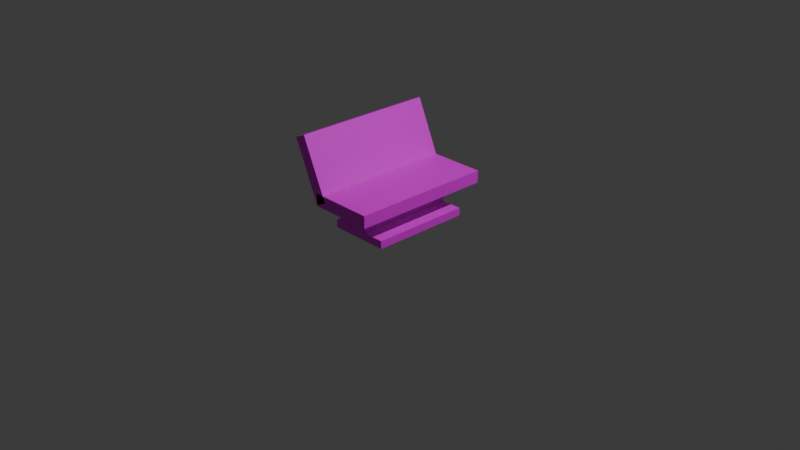# Source: bench.blend  (saved by Blender 5.1.30; exported with 4.5.12 LTS)
import bpy
from mathutils import Matrix  # noqa: F401  (used for matrix-valued properties, if any)

bpy.ops.wm.read_factory_settings(use_empty=True)
scene = bpy.context.scene
scene.name = 'Scene'

# ---- collections
col_collection = bpy.data.collections.new('Collection'); scene.collection.children.link(col_collection)

# ---- images (referenced by path relative to the original .blend; pixels are not part of the script)
import os
ASSET_DIR = os.environ.get("B2B_ASSET_DIR", "")  # directory of the original .blend (textures are referenced by path, not embedded)
HERE = os.path.dirname(os.path.abspath(__file__))  # packed textures are extracted next to this script under _unpacked/

def load_image(name, relpath, width, height, colorspace="sRGB"):
    """Load a texture the original file referenced (path relative to the .blend, or extracted next to this script)."""
    p = next((c for c in (os.path.join(HERE, relpath), os.path.join(ASSET_DIR, relpath)) if relpath and os.path.exists(c)), "")
    if p:
        img = bpy.data.images.load(p, check_existing=True)
        img.name = name
    else:  # same state as the original file: an image datablock whose file is absent (Cycles renders it pink)
        img = bpy.data.images.new(name, width, height)
        img.source = "FILE"
        img.filepath = "//" + (relpath or name)
    img.colorspace_settings.name = colorspace
    return img
img_material_003_base_color_001 = load_image('Material.003 Base Color.001', 'bancR.png', 1024, 1024, 'sRGB')

# ---- materials (node trees are filled in below, after node groups)
mat_material_003 = bpy.data.materials.new('Material.003')

# ---- material node trees
mat_material_003.use_nodes = True; mat_material_003.node_tree.nodes.clear()
_N = mat_material_003.node_tree.nodes; _L = mat_material_003.node_tree.links
n0 = _N.new('ShaderNodeBsdfPrincipled'); n0.name = 'Principled BSDF'; n0.location = (-200, 100)
n1 = _N.new('ShaderNodeOutputMaterial'); n1.name = 'Material Output'; n1.location = (200, 100)
n2 = _N.new('ShaderNodeTexImage'); n2.name = 'Image Texture.001'; n2.location = (0, 0)
n2.image = img_material_003_base_color_001
n3 = _N.new('ShaderNodeTexImage'); n3.name = 'Image Texture'; n3.location = (-490, 75)
n3.image = img_material_003_base_color_001
_L.new(n0.outputs[0], n1.inputs[0])
_L.new(n3.outputs[0], n0.inputs[0])
n1.is_active_output = True

# ---- world
world_world = bpy.data.worlds.new('World'); scene.world = world_world
world_world.use_nodes = True; world_world.node_tree.nodes.clear()
_N = world_world.node_tree.nodes; _L = world_world.node_tree.links
n0 = _N.new('ShaderNodeOutputWorld'); n0.name = 'World Output'; n0.location = (200, 100)
n1 = _N.new('ShaderNodeBackground'); n1.name = 'Background'; n1.location = (-200, 100)
n1.inputs[0].default_value = (0.05088, 0.05088, 0.05088, 1.0)
_L.new(n1.outputs[0], n0.inputs[0])
n0.is_active_output = True
world_world.color = (0.05088, 0.05088, 0.05088)
world_world.sun_shadow_jitter_overblur = 0.0

# ---- cameras
cam_camera = bpy.data.cameras.new('Camera')
cam_camera.clip_end = 100.0
cam_camera.ortho_scale = 7.314

# ---- lights
light_light = bpy.data.lights.new('Light', 'POINT')
light_light.energy = 1000.0
light_light.shadow_soft_size = 0.1

# ---- meshes
me_cube = bpy.data.meshes.new('Cube')
me_cube.from_pydata([(0.3472, 0.7757, 0.06703), (0.3472, 0.7757, -0.06703), (0.3472, -0.7757, 0.06703), (0.3472, -0.7757, -0.06703), (-0.3472, 0.7757, 0.06703), (-0.3472, 0.7757, -0.06703), (-0.3472, -0.7757, 0.06703), (-0.3472, -0.7757, -0.06703), (-0.6342, 0.7757, 0.5779), (-0.512, 0.7757, 0.6329), (-0.6342, -0.7757, 0.5779), (-0.512, -0.7757, 0.6329), (-0.3493, 0.7757, -0.05525), (-0.227, 0.7757, -0.0002251), (-0.3493, -0.7757, -0.05525), (-0.227, -0.7757, -0.0002254), (0.0, 0.5434, -0.06703), (0.0, -0.7757, 0.06703), (0.0, -0.5434, -0.06703), (0.0, 0.7757, 0.06703), (-0.1685, 0.7757, -0.06703), (-0.1685, -0.7757, 0.06703), (-0.1685, -0.7757, -0.06703), (-0.1685, 0.7757, 0.06703), (0.1736, -0.7757, -0.06703), (0.1736, 0.7757, 0.06703), (0.1736, 0.7757, -0.06703), (0.1736, -0.7757, 0.06703), (0.08679, 0.5434, -0.06703), (0.08679, -0.7757, 0.06703), (0.08679, -0.5434, -0.06703), (0.08679, 0.7757, 0.06703), (-0.08424, -0.5434, -0.06703), (-0.08424, 0.7757, 0.06703), (-0.08424, 0.5434, -0.06703), (-0.08424, -0.7757, 0.06703), (0.08679, 0.5434, -0.3716), (0.0, 0.5434, -0.3716), (-0.08424, -0.5434, -0.3716), (0.0, -0.5434, -0.3716), (0.08679, -0.5434, -0.3716), (-0.08424, 0.5434, -0.3716), (0.08679, 0.5434, -0.288), (0.0, 0.5434, -0.288), (-0.08424, 0.5434, -0.288), (-0.08424, -0.5434, -0.288), (0.08679, -0.5434, -0.288), (0.0, -0.5434, -0.288), (-0.3311, 0.5434, -0.3716), (-0.3311, -0.5434, -0.3716), (-0.3311, 0.5434, -0.288), (-0.3311, -0.5434, -0.288), (0.3223, 0.5434, -0.288), (0.3223, 0.5434, -0.3716), (0.3223, -0.5434, -0.3716), (0.3223, -0.5434, -0.288)], [], [(23, 4, 6, 21), (22, 21, 6, 7), (7, 6, 4, 5), (26, 1, 3, 24), (1, 0, 2, 3), (26, 25, 0, 1), (8, 12, 14, 10), (11, 10, 14, 15), (15, 14, 12, 13), (13, 9, 11, 15), (9, 8, 10, 11), (13, 12, 8, 9), (38, 45, 51, 49), (31, 19, 17, 29), (5, 20, 22, 7), (5, 4, 23, 20), (22, 24, 27, 21), (33, 23, 21, 35), (0, 25, 27, 2), (3, 2, 27, 24), (28, 26, 24, 30), (43, 42, 36, 37), (25, 31, 29, 27), (20, 23, 25, 26), (19, 33, 35, 17), (20, 34, 32, 22), (41, 37, 39, 38), (37, 36, 40, 39), (44, 43, 37, 41), (40, 36, 53, 54), (46, 47, 39, 40), (47, 45, 38, 39), (18, 32, 45, 47), (30, 18, 47, 46), (28, 30, 46, 42), (34, 16, 43, 44), (16, 28, 42, 43), (32, 34, 44, 45), (51, 50, 48, 49), (45, 44, 50, 51), (44, 41, 48, 50), (41, 38, 49, 48), (52, 55, 54, 53), (36, 42, 52, 53), (42, 46, 55, 52), (46, 40, 54, 55), (26, 20, 34, 28), (22, 24, 30, 32)])
me_cube.polygons.foreach_set('material_index', [0, 0, 0, 0, 0, 0, 1, 1, 1, 1, 1, 1, 0, 0, 0, 0, 0, 0, 0, 0, 0, 0, 0, 0, 0, 0, 0, 0, 0, 0, 0, 0, 0, 0, 0, 0, 0, 0, 0, 0, 0, 0, 0, 0, 0, 0, 0, 0])
_uv = me_cube.uv_layers.new(name='UVMap')
_uv.uv.foreach_set('vector', [0.1689, 1.394e-08, 0.2274, 1.278e-08, 0.2274, 0.5085, 0.1689, 0.5085, 0.8252, 0.5965, 0.7813, 0.5965, 0.7813, 0.538, 0.8252, 0.538, 0.8747, 0.5085, 0.831, 0.5085, 0.831, 4.131e-09, 0.8747, 7.43e-09, 0.7742, 1.094e-08, 0.831, 1.264e-08, 0.831, 0.5085, 0.7742, 0.5085, 0.9184, 0.5085, 0.8747, 0.5085, 0.8747, 7.43e-09, 0.9184, 1.073e-08, 0.8692, 0.5949, 0.8252, 0.5949, 0.8252, 0.538, 0.8692, 0.538, 0.2274, 5.206e-09, 0.4435, 4.729e-08, 0.4435, 0.5085, 0.2274, 0.5085, 0.8692, 0.538, 0.9131, 0.538, 0.9131, 0.7655, 0.8692, 0.7655, 0.9593, 0.5085, 0.9184, 0.5085, 0.9184, -7.064e-09, 0.9593, -5.224e-09, 0.4435, 3.086e-08, 0.6597, -1.123e-08, 0.6597, 0.5085, 0.4435, 0.5085, 0.9593, -1.431e-08, 1.0, 3.324e-09, 1.0, 0.5085, 0.9593, 0.5085, 0.7813, 0.7655, 0.7373, 0.7655, 0.7373, 0.538, 0.7813, 0.538, 0.6158, 0.67, 0.5884, 0.67, 0.5884, 0.5891, 0.6158, 0.5891, 0.08528, 2.677e-08, 0.1137, 1.616e-08, 0.1137, 0.5085, 0.08528, 0.5085, 0.6597, -1.172e-08, 0.7182, -1.055e-08, 0.7182, 0.5085, 0.6597, 0.5085, 0.8692, 0.7655, 0.8252, 0.7655, 0.8252, 0.707, 0.8692, 0.707, 0.8252, 0.5965, 0.8252, 0.7087, 0.7813, 0.7087, 0.7813, 0.5965, 0.1413, 5.283e-09, 0.1689, 1.394e-08, 0.1689, 0.5085, 0.1413, 0.5085, -6.133e-15, 1.954e-08, 0.05685, 1.785e-08, 0.05685, 0.5085, 5.527e-08, 0.5085, 0.8252, 0.7655, 0.7813, 0.7655, 0.7813, 0.7087, 0.8252, 0.7087, 0.7458, 0.07614, 0.7742, 1.094e-08, 0.7742, 0.5085, 0.7458, 0.4324, 0.6882, 0.6948, 0.6882, 0.6663, 0.7156, 0.6663, 0.7156, 0.6948, 0.05685, 1.785e-08, 0.08528, 2.677e-08, 0.08528, 0.5085, 0.05685, 0.5085, 0.8692, 0.707, 0.8252, 0.707, 0.8252, 0.5949, 0.8692, 0.5949, 0.1137, 1.616e-08, 0.1413, 5.283e-09, 0.1413, 0.5085, 0.1137, 0.5085, 0.7182, -1.055e-08, 0.7458, 0.07614, 0.7458, 0.4324, 0.7182, 0.5085, 0.08081, 0.5891, 0.1084, 0.5891, 0.1084, 0.9454, 0.08081, 0.9454, 0.1084, 0.5891, 0.1368, 0.5891, 0.1368, 0.9454, 0.1084, 0.9454, 0.6882, 0.7224, 0.6882, 0.6948, 0.7156, 0.6948, 0.7156, 0.7224, 0.1368, 0.9454, 0.1368, 0.5891, 0.2139, 0.5891, 0.2139, 0.9454, 0.5884, 0.7261, 0.5884, 0.6976, 0.6158, 0.6976, 0.6158, 0.7261, 0.5884, 0.6976, 0.5884, 0.67, 0.6158, 0.67, 0.6158, 0.6976, 0.516, 0.6976, 0.516, 0.67, 0.5884, 0.67, 0.5884, 0.6976, 0.516, 0.7261, 0.516, 0.6976, 0.5884, 0.6976, 0.5884, 0.7261, 0.516, 0.5891, 0.516, 0.9454, 0.4439, 0.9454, 0.4439, 0.5891, 0.6158, 0.7224, 0.6158, 0.6948, 0.6882, 0.6948, 0.6882, 0.7224, 0.6158, 0.6948, 0.6158, 0.6663, 0.6882, 0.6663, 0.6882, 0.6948, 0.4439, 0.5891, 0.4439, 0.9454, 0.3719, 0.9454, 0.3719, 0.5891, 0.9286, 0.9454, 0.9286, 0.5891, 0.9559, 0.5891, 0.9559, 0.9454, 0.2139, 0.9454, 0.2139, 0.5891, 0.2948, 0.5891, 0.2948, 0.9454, 0.6882, 0.7224, 0.7156, 0.7224, 0.7156, 0.8033, 0.6882, 0.8033, 0.08081, 0.5891, 0.08081, 0.9454, -2.049e-09, 0.9454, 3.341e-09, 0.5891, 0.9559, 0.9454, 0.9559, 0.5891, 0.9831, 0.5891, 0.9831, 0.9454, 0.7156, 0.6663, 0.6882, 0.6663, 0.6882, 0.5891, 0.7156, 0.5891, 0.3719, 0.5891, 0.3719, 0.9454, 0.2948, 0.9454, 0.2948, 0.5891, 0.5884, 0.7261, 0.6158, 0.7261, 0.6158, 0.8033, 0.5884, 0.8033, 0.6541, 0.8265, 0.6541, 0.9386, 0.578, 0.911, 0.578, 0.855, 0.6541, 0.9386, 0.6541, 0.8265, 0.7303, 0.855, 0.7303, 0.911])
me_cube.materials.append(mat_material_003)
me_cube.materials.append(mat_material_003)
me_cube.use_mirror_vertex_groups = False
me_cube.update()

# ---- objects
ob_cube = bpy.data.objects.new('Cube', me_cube)
ob_light = bpy.data.objects.new('Light', light_light)
ob_camera = bpy.data.objects.new('Camera', cam_camera)

# ---- transforms, parenting, visibility, modifiers, constraints
ob_cube.location = (0.0, 0.0, 0.3428)
ob_cube.lock_rotations_4d = False
ob_cube.empty_display_type = 'ARROWS'
ob_cube.lineart.crease_threshold = 0.0
ob_light.location = (4.076, 1.005, 5.904)
ob_light.rotation_euler = (0.6503, 0.05522, 1.866)
ob_light.lock_rotations_4d = False
ob_light.empty_display_type = 'ARROWS'
ob_light.color = (0.0, 0.0, 0.0, 0.0)
ob_light.lineart.crease_threshold = 0.0
ob_camera.location = (7.359, -6.926, 4.958)
ob_camera.rotation_euler = (1.109, 0.0, 0.8149)
ob_camera.lock_rotations_4d = False
ob_camera.empty_display_type = 'ARROWS'
ob_camera.color = (0.0, 0.0, 0.0, 0.0)
ob_camera.display_type = 'WIRE'
ob_camera.lineart.crease_threshold = 0.0

# ---- collection membership
col_collection.objects.link(ob_cube)
col_collection.objects.link(ob_light)
col_collection.objects.link(ob_camera)

# ---- scene / render settings (as saved in the file)
scene.camera = ob_camera
scene.frame_start = 1; scene.frame_end = 250; scene.frame_set(193)
scene.render.engine = 'BLENDER_EEVEE_NEXT'
scene.render.bake_bias = 0.0
scene.render.bake_samples = 0
bpy.context.view_layer.update()
